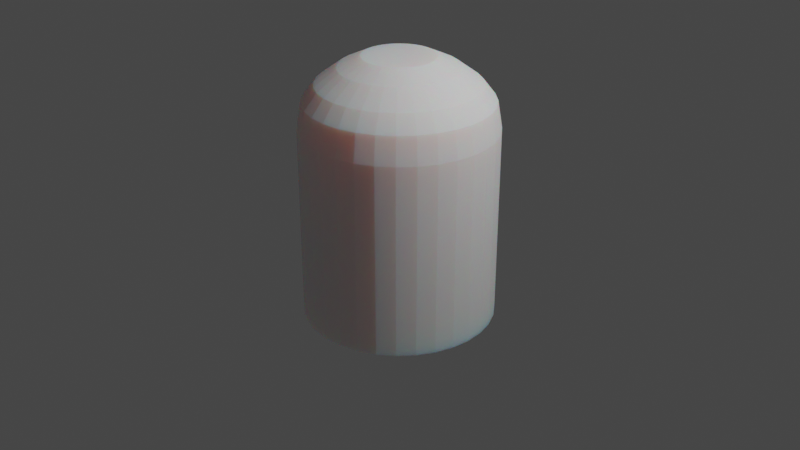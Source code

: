 # Source: Tomb_Of_Doom.blend  (saved by Blender 3.2.14; exported with 4.5.12 LTS)
import bpy
from mathutils import Matrix  # noqa: F401  (used for matrix-valued properties, if any)

bpy.ops.wm.read_factory_settings(use_empty=True)
scene = bpy.context.scene
scene.name = 'Scene'

# ---- collections
col_collection = bpy.data.collections.new('Collection'); scene.collection.children.link(col_collection)
col_collection_2 = bpy.data.collections.new('Collection 2'); scene.collection.children.link(col_collection_2)

# ---- images (referenced by path relative to the original .blend; pixels are not part of the script)
import os
ASSET_DIR = os.environ.get("B2B_ASSET_DIR", "")  # directory of the original .blend (textures are referenced by path, not embedded)
HERE = os.path.dirname(os.path.abspath(__file__))  # packed textures are extracted next to this script under _unpacked/

def load_image(name, relpath, width, height, colorspace="sRGB"):
    """Load a texture the original file referenced (path relative to the .blend, or extracted next to this script)."""
    p = next((c for c in (os.path.join(HERE, relpath), os.path.join(ASSET_DIR, relpath)) if relpath and os.path.exists(c)), "")
    if p:
        img = bpy.data.images.load(p, check_existing=True)
        img.name = name
    else:  # same state as the original file: an image datablock whose file is absent (Cycles renders it pink)
        img = bpy.data.images.new(name, width, height)
        img.source = "FILE"
        img.filepath = "//" + (relpath or name)
    img.colorspace_settings.name = colorspace
    return img
img_tod_wood_png = load_image('TOD Wood.png', 'TOD Wood.png', 1024, 1024, 'sRGB')

# ---- materials (node trees are filled in below, after node groups)
mat_tob_wood_001 = bpy.data.materials.new('TOB Wood.001')
mat_tob_wood_001.use_transparent_shadow = False

# ---- node groups
ng_auto_smooth = bpy.data.node_groups.new('Auto Smooth', 'GeometryNodeTree')
_s = ng_auto_smooth.interface.new_socket(name='Geometry', in_out='OUTPUT', socket_type='NodeSocketGeometry')
_s = ng_auto_smooth.interface.new_socket(name='Geometry', in_out='INPUT', socket_type='NodeSocketGeometry')
_s = ng_auto_smooth.interface.new_socket(name='Angle', in_out='INPUT', socket_type='NodeSocketFloat')
_s.subtype = 'ANGLE'
_s.min_value = 0.0
_s.max_value = 3.142
ng_auto_smooth.is_modifier = True
_N = ng_auto_smooth.nodes; _L = ng_auto_smooth.links
n0 = _N.new('NodeGroupOutput'); n0.name = 'Group Output'; n0.location = (480, -100)
n1 = _N.new('NodeGroupInput'); n1.name = 'Group Input'; n1.location = (-420, -300)
n2 = _N.new('NodeGroupInput'); n2.name = 'Group Input.001'; n2.location = (-60, -100)
n3 = _N.new('GeometryNodeSetShadeSmooth'); n3.name = 'Set Shade Smooth'; n3.location = (120, -100)
n3.domain = 'EDGE'
n4 = _N.new('GeometryNodeSetShadeSmooth'); n4.name = 'Set Shade Smooth.001'; n4.location = (300, -100)
n5 = _N.new('GeometryNodeInputMeshEdgeAngle'); n5.name = 'Edge Angle'; n5.location = (-420, -220)
n6 = _N.new('GeometryNodeInputEdgeSmooth'); n6.name = 'Is Edge Smooth'; n6.location = (-60, -160)
n7 = _N.new('GeometryNodeInputShadeSmooth'); n7.name = 'Is Face Smooth'; n7.location = (-240, -340)
n8 = _N.new('FunctionNodeBooleanMath'); n8.name = 'Boolean Math'; n8.location = (-60, -220)
n9 = _N.new('FunctionNodeCompare'); n9.name = 'Compare'; n9.location = (-240, -180)
n9.operation = 'LESS_EQUAL'
_L.new(n5.outputs[0], n9.inputs[0])
_L.new(n4.outputs[0], n0.inputs[0])
_L.new(n1.outputs[1], n9.inputs[1])
_L.new(n9.outputs[0], n8.inputs[0])
_L.new(n7.outputs[0], n8.inputs[1])
_L.new(n2.outputs[0], n3.inputs[0])
_L.new(n6.outputs[0], n3.inputs[1])
_L.new(n3.outputs[0], n4.inputs[0])
_L.new(n8.outputs[0], n3.inputs[2])
n0.is_active_output = True

# ---- material node trees
mat_tob_wood_001.use_nodes = True; mat_tob_wood_001.node_tree.nodes.clear()
_N = mat_tob_wood_001.node_tree.nodes; _L = mat_tob_wood_001.node_tree.links
n0 = _N.new('ShaderNodeBsdfPrincipled'); n0.name = 'Principled BSDF'; n0.location = (10, 300)
n0.subsurface_method = 'RANDOM_WALK_SKIN'
n0.inputs[2].default_value = 1.0
n0.inputs[3].default_value = 1.45
n0.inputs[8].default_value = 1.0
n0.inputs[13].default_value = 0.0
n0.inputs[27].default_value = (0.0, 0.0, 0.0, 1.0)
n0.inputs[28].default_value = 1.0
n1 = _N.new('ShaderNodeOutputMaterial'); n1.name = 'Material Output'; n1.location = (300, 300)
n2 = _N.new('ShaderNodeTexImage'); n2.name = 'Image Texture'; n2.location = (-315, 235)
n2.image = img_tod_wood_png
n3 = _N.new('ShaderNodeMix'); n3.name = 'Mix'; n3.location = (-160, 180)
n3.data_type = 'RGBA'
n3.inputs[7].default_value = (0.8, 0.8, 0.8, 1.0)
_L.new(n0.outputs[0], n1.inputs[0])
_L.new(n2.outputs[0], n3.inputs[6])
_L.new(n2.outputs[1], n3.inputs[0])
_L.new(n2.outputs[1], n0.inputs[10])
_L.new(n3.outputs[2], n0.inputs[0])
n1.is_active_output = True

# ---- world
world_world = bpy.data.worlds.new('World'); scene.world = world_world
world_world.use_nodes = True; world_world.node_tree.nodes.clear()
_N = world_world.node_tree.nodes; _L = world_world.node_tree.links
n0 = _N.new('ShaderNodeOutputWorld'); n0.name = 'World Output'; n0.location = (300, 300)
n1 = _N.new('ShaderNodeBackground'); n1.name = 'Background'; n1.location = (10, 300)
n1.inputs[0].default_value = (0.05088, 0.05088, 0.05088, 1.0)
_L.new(n1.outputs[0], n0.inputs[0])
n0.is_active_output = True
world_world.color = (0.05088, 0.05088, 0.05088)
world_world.use_sun_shadow = False
world_world.sun_shadow_jitter_overblur = 0.0

# ---- cameras
cam_camera = bpy.data.cameras.new('Camera')
cam_camera.clip_end = 100.0
cam_camera.ortho_scale = 7.314

# ---- lights
light_light = bpy.data.lights.new('Light', 'POINT')
light_light.transmission_factor = 0.0
light_light.energy = 1000.0
light_light.shadow_soft_size = 0.1
light_light.shadow_maximum_resolution = 0.006
light_light.use_absolute_resolution = True

# ---- meshes
me_cylinder = bpy.data.meshes.new('Cylinder')
me_cylinder.from_pydata([(0.0, 1.0, -1.0), (0.0, 1.0, 0.9998), (0.1951, 0.9808, -1.0), (0.1951, 0.9808, 0.9998), (0.3827, 0.9239, -1.0), (0.3827, 0.9239, 0.9998), (0.5556, 0.8315, -1.0), (0.5556, 0.8315, 0.9998), (0.7071, 0.7071, -1.0), (0.7071, 0.7071, 0.9998), (0.8315, 0.5556, -1.0), (0.8315, 0.5556, 0.9998), (0.9239, 0.3827, -1.0), (0.9239, 0.3827, 0.9998), (0.9808, 0.1951, -1.0), (0.9808, 0.1951, 0.9998), (1.0, -4.371e-08, -1.0), (1.0, -4.371e-08, 0.9998), (0.9808, -0.1951, -1.0), (0.9808, -0.1951, 0.9998), (0.9239, -0.3827, -1.0), (0.9239, -0.3827, 0.9998), (0.8315, -0.5556, -1.0), (0.8315, -0.5556, 0.9998), (0.7071, -0.7071, -1.0), (0.7071, -0.7071, 0.9998), (0.5556, -0.8315, -1.0), (0.5556, -0.8315, 0.9998), (0.3827, -0.9239, -1.0), (0.3827, -0.9239, 0.9998), (0.1951, -0.9808, -1.0), (0.1951, -0.9808, 0.9998), (-8.742e-08, -1.0, -1.0), (-8.742e-08, -1.0, 0.9998), (-0.1951, -0.9808, -1.0), (-0.1951, -0.9808, 0.9998), (-0.3827, -0.9239, -1.0), (-0.3827, -0.9239, 0.9998), (-0.5556, -0.8315, -1.0), (-0.5556, -0.8315, 0.9998), (-0.7071, -0.7071, -1.0), (-0.7071, -0.7071, 0.9998), (-0.8315, -0.5556, -1.0), (-0.8315, -0.5556, 0.9998), (-0.9239, -0.3827, -1.0), (-0.9239, -0.3827, 0.9998), (-0.9808, -0.1951, -1.0), (-0.9808, -0.1951, 0.9998), (-1.0, 1.192e-08, -1.0), (-1.0, 1.192e-08, 0.9998), (-0.9808, 0.1951, -1.0), (-0.9808, 0.1951, 0.9998), (-0.9239, 0.3827, -1.0), (-0.9239, 0.3827, 0.9998), (-0.8315, 0.5556, -1.0), (-0.8315, 0.5556, 0.9998), (-0.7071, 0.7071, -1.0), (-0.7071, 0.7071, 0.9998), (-0.5556, 0.8315, -1.0), (-0.5556, 0.8315, 0.9998), (-0.3827, 0.9239, -1.0), (-0.3827, 0.9239, 0.9998), (-0.1951, 0.9808, -1.0), (-0.1951, 0.9808, 0.9998), (0.0, 1.0, 0.9998), (0.1951, 0.9808, 0.9998), (0.3827, 0.9239, 0.9998), (0.5556, 0.8315, 0.9998), (0.7071, 0.7071, 0.9998), (0.8315, 0.5556, 0.9998), (0.9239, 0.3827, 0.9998), (0.9808, 0.1951, 0.9998), (1.0, -4.371e-08, 0.9998), (0.9808, -0.1951, 0.9998), (0.9239, -0.3827, 0.9998), (0.8315, -0.5556, 0.9998), (0.7071, -0.7071, 0.9998), (0.5556, -0.8315, 0.9998), (0.3827, -0.9239, 0.9998), (0.1951, -0.9808, 0.9998), (-8.742e-08, -1.0, 0.9998), (-0.1951, -0.9808, 0.9998), (-0.3827, -0.9239, 0.9998), (-0.5556, -0.8315, 0.9998), (-0.7071, -0.7071, 0.9998), (-0.8315, -0.5556, 0.9998), (-0.9239, -0.3827, 0.9998), (-0.9808, -0.1951, 0.9998), (-1.0, 1.192e-08, 0.9998), (-0.9808, 0.1951, 0.9998), (-0.9239, 0.3827, 0.9998), (-0.8315, 0.5556, 0.9998), (-0.7071, 0.7071, 0.9998), (-0.5556, 0.8315, 0.9998), (-0.3827, 0.9239, 0.9998), (-0.1951, 0.9808, 0.9998), (1.431e-08, 0.9526, 1.281), (0.1858, 0.9343, 1.281), (0.3645, 0.8801, 1.281), (0.5292, 0.792, 1.281), (0.6736, 0.6736, 1.281), (0.792, 0.5292, 1.281), (0.8801, 0.3645, 1.281), (0.9343, 0.1858, 1.281), (0.9526, -4.252e-08, 1.281), (0.9343, -0.1858, 1.281), (0.8801, -0.3645, 1.281), (0.792, -0.5292, 1.281), (0.6736, -0.6736, 1.281), (0.5292, -0.792, 1.281), (0.3645, -0.8801, 1.281), (0.1858, -0.9343, 1.281), (-6.897e-08, -0.9526, 1.281), (-0.1858, -0.9343, 1.281), (-0.3645, -0.8801, 1.281), (-0.5292, -0.792, 1.281), (-0.6736, -0.6736, 1.281), (-0.792, -0.5292, 1.281), (-0.8801, -0.3645, 1.281), (-0.9343, -0.1858, 1.281), (-0.9526, 1.048e-08, 1.281), (-0.9343, 0.1858, 1.281), (-0.8801, 0.3645, 1.281), (-0.792, 0.5292, 1.281), (-0.6736, 0.6736, 1.281), (-0.5292, 0.792, 1.281), (-0.3645, 0.8801, 1.281), (-0.1858, 0.9343, 1.281), (9.659e-09, 0.8234, 1.447), (0.1606, 0.8076, 1.447), (0.3151, 0.7607, 1.447), (0.4575, 0.6846, 1.447), (0.5822, 0.5822, 1.447), (0.6846, 0.4575, 1.447), (0.7607, 0.3151, 1.447), (0.8076, 0.1606, 1.447), (0.8234, -3.524e-08, 1.447), (0.8076, -0.1606, 1.447), (0.7607, -0.3151, 1.447), (0.6846, -0.4575, 1.447), (0.5822, -0.5822, 1.447), (0.4575, -0.6846, 1.447), (0.3151, -0.7607, 1.447), (0.1606, -0.8076, 1.447), (-6.233e-08, -0.8234, 1.447), (-0.1606, -0.8076, 1.447), (-0.3151, -0.7607, 1.447), (-0.4575, -0.6846, 1.447), (-0.5822, -0.5822, 1.447), (-0.6846, -0.4575, 1.447), (-0.7607, -0.3151, 1.447), (-0.8076, -0.1606, 1.447), (-0.8234, 1.057e-08, 1.447), (-0.8076, 0.1606, 1.447), (-0.7607, 0.3151, 1.447), (-0.6846, 0.4575, 1.447), (-0.5822, 0.5822, 1.447), (-0.4575, 0.6846, 1.447), (-0.3151, 0.7607, 1.447), (-0.1606, 0.8076, 1.447), (1.918e-08, 0.6014, 1.611), (0.1173, 0.5899, 1.611), (0.2301, 0.5556, 1.611), (0.3341, 0.5001, 1.611), (0.4253, 0.4253, 1.611), (0.5001, 0.3341, 1.611), (0.5556, 0.2301, 1.611), (0.5899, 0.1173, 1.611), (0.6014, -2.725e-08, 1.611), (0.5899, -0.1173, 1.611), (0.5556, -0.2301, 1.611), (0.5001, -0.3341, 1.611), (0.4253, -0.4253, 1.611), (0.3341, -0.5001, 1.611), (0.2301, -0.5556, 1.611), (0.1173, -0.5899, 1.611), (-3.34e-08, -0.6014, 1.611), (-0.1173, -0.5899, 1.611), (-0.2301, -0.5556, 1.611), (-0.3341, -0.5001, 1.611), (-0.4253, -0.4253, 1.611), (-0.5001, -0.3341, 1.611), (-0.5556, -0.2301, 1.611), (-0.5899, -0.1173, 1.611), (-0.6014, 6.214e-09, 1.611), (-0.5899, 0.1173, 1.611), (-0.5556, 0.2301, 1.611), (-0.5001, 0.3341, 1.611), (-0.4253, 0.4253, 1.611), (-0.3341, 0.5001, 1.611), (-0.2301, 0.5556, 1.611), (-0.1173, 0.5899, 1.611), (-9.913e-10, 0.3711, 1.72), (0.07241, 0.364, 1.72), (0.142, 0.3429, 1.72), (0.2062, 0.3086, 1.72), (0.2624, 0.2624, 1.72), (0.3086, 0.2062, 1.72), (0.3429, 0.142, 1.72), (0.364, 0.07241, 1.72), (0.3711, -2.038e-08, 1.72), (0.364, -0.07241, 1.72), (0.3429, -0.142, 1.72), (0.3086, -0.2062, 1.72), (0.2624, -0.2624, 1.72), (0.2062, -0.3086, 1.72), (0.142, -0.3429, 1.72), (0.07241, -0.364, 1.72), (-3.344e-08, -0.3711, 1.72), (-0.07241, -0.364, 1.72), (-0.142, -0.3429, 1.72), (-0.2062, -0.3086, 1.72), (-0.2624, -0.2624, 1.72), (-0.3086, -0.2062, 1.72), (-0.3429, -0.142, 1.72), (-0.364, -0.07241, 1.72), (-0.3711, 2.691e-10, 1.72), (-0.364, 0.07241, 1.72), (-0.3429, 0.142, 1.72), (-0.3086, 0.2062, 1.72), (-0.2624, 0.2624, 1.72), (-0.2062, 0.3086, 1.72), (-0.142, 0.3429, 1.72), (-0.07241, 0.364, 1.72), (0.2469, 0.2425, 1.72), (0.2771, 0.167, 1.72), (0.2958, 0.08514, 1.72), (0.3021, -1.441e-08, 1.72), (0.2958, -0.08514, 1.72), (0.2771, -0.167, 1.72), (0.2469, -0.2425, 1.72), (0.1722, 0.2694, 1.72), (0.1946, 0.1856, 1.72), (0.2084, 0.0946, 1.72), (0.213, 1.552e-09, 1.72), (0.2084, -0.0946, 1.72), (0.1946, -0.1856, 1.72), (0.1722, -0.2694, 1.72), (0.08841, 0.286, 1.72), (0.1003, 0.197, 1.72), (0.1076, 0.1004, 1.72), (0.1101, -2.84e-08, 1.72), (0.1076, -0.1004, 1.72), (0.1003, -0.197, 1.72), (0.08841, -0.286, 1.72), (1.863e-08, 0.2916, 1.72), (3.725e-09, 0.2009, 1.72), (0.0, 0.1024, 1.72), (0.0, -7.451e-09, 1.72), (-2.235e-08, -0.1024, 1.72), (-3.725e-08, -0.2009, 1.72), (-7.451e-09, -0.2916, 1.72), (-0.08841, 0.286, 1.72), (-0.1003, 0.197, 1.72), (-0.1076, 0.1004, 1.72), (-0.1101, -1.045e-08, 1.72), (-0.1076, -0.1004, 1.72), (-0.1003, -0.197, 1.72), (-0.08841, -0.286, 1.72), (-0.1722, 0.2694, 1.72), (-0.1946, 0.1856, 1.72), (-0.2084, 0.0946, 1.72), (-0.213, 3.98e-09, 1.72), (-0.2084, -0.0946, 1.72), (-0.1946, -0.1856, 1.72), (-0.1722, -0.2694, 1.72), (-0.2469, 0.2425, 1.72), (-0.2771, 0.167, 1.72), (-0.2958, 0.08514, 1.72), (-0.3021, 2.426e-08, 1.72), (-0.2958, -0.08514, 1.72), (-0.2771, -0.167, 1.72), (-0.2469, -0.2425, 1.72), (0.6652, -0.6533, -1.0), (0.7467, -0.45, -1.0), (0.7969, -0.2294, -1.0), (0.8139, -1.497e-07, -1.0), (0.7969, 0.2294, -1.0), (0.7467, 0.45, -1.0), (0.6652, 0.6533, -1.0), (0.4639, -0.7259, -1.0), (0.5243, -0.5, -1.0), (0.5615, -0.2549, -1.0), (0.574, -1.136e-07, -1.0), (0.5615, 0.2549, -1.0), (0.5243, 0.5, -1.0), (0.4639, 0.7259, -1.0), (0.2382, -0.7706, -1.0), (0.2703, -0.5308, -1.0), (0.29, -0.2706, -1.0), (0.2967, -1.022e-07, -1.0), (0.29, 0.2706, -1.0), (0.2703, 0.5308, -1.0), (0.2382, 0.7706, -1.0), (1.49e-08, -0.7857, -1.0), (-4.47e-08, -0.5412, -1.0), (-4.47e-08, -0.2759, -1.0), (-4.47e-08, -5.96e-08, -1.0), (1.49e-08, 0.2759, -1.0), (5.96e-08, 0.5412, -1.0), (-2.235e-08, 0.7857, -1.0), (-0.2382, -0.7706, -1.0), (-0.2703, -0.5308, -1.0), (-0.29, -0.2706, -1.0), (-0.2967, -2.193e-08, -1.0), (-0.29, 0.2706, -1.0), (-0.2703, 0.5308, -1.0), (-0.2382, 0.7706, -1.0), (-0.4639, -0.7259, -1.0), (-0.5243, -0.5, -1.0), (-0.5615, -0.2549, -1.0), (-0.574, 5.375e-08, -1.0), (-0.5615, 0.2549, -1.0), (-0.5243, 0.5, -1.0), (-0.4639, 0.7259, -1.0), (-0.6652, -0.6533, -1.0), (-0.7467, -0.45, -1.0), (-0.7969, -0.2294, -1.0), (-0.8139, 3.937e-08, -1.0), (-0.7969, 0.2294, -1.0), (-0.7467, 0.45, -1.0), (-0.6652, 0.6533, -1.0)], [], [(0, 1, 3, 2), (2, 3, 5, 4), (4, 5, 7, 6), (6, 7, 9, 8), (8, 9, 11, 10), (10, 11, 13, 12), (12, 13, 15, 14), (14, 15, 17, 16), (16, 17, 19, 18), (18, 19, 21, 20), (20, 21, 23, 22), (22, 23, 25, 24), (24, 25, 27, 26), (26, 27, 29, 28), (28, 29, 31, 30), (30, 31, 33, 32), (32, 33, 35, 34), (34, 35, 37, 36), (36, 37, 39, 38), (38, 39, 41, 40), (40, 41, 43, 42), (42, 43, 45, 44), (44, 45, 47, 46), (46, 47, 49, 48), (48, 49, 51, 50), (50, 51, 53, 52), (52, 53, 55, 54), (54, 55, 57, 56), (56, 57, 59, 58), (58, 59, 61, 60), (5, 3, 65, 66), (60, 61, 63, 62), (62, 63, 1, 0), (94, 93, 125, 126), (23, 21, 74, 75), (41, 39, 83, 84), (59, 57, 92, 93), (15, 13, 70, 71), (33, 31, 79, 80), (51, 49, 88, 89), (7, 5, 66, 67), (25, 23, 75, 76), (43, 41, 84, 85), (61, 59, 93, 94), (17, 15, 71, 72), (35, 33, 80, 81), (53, 51, 89, 90), (9, 7, 67, 68), (27, 25, 76, 77), (45, 43, 85, 86), (63, 61, 94, 95), (19, 17, 72, 73), (37, 35, 81, 82), (55, 53, 90, 91), (11, 9, 68, 69), (29, 27, 77, 78), (47, 45, 86, 87), (3, 1, 64, 65), (1, 63, 95, 64), (21, 19, 73, 74), (39, 37, 82, 83), (57, 55, 91, 92), (13, 11, 69, 70), (31, 29, 78, 79), (49, 47, 87, 88), (116, 115, 147, 148), (81, 80, 112, 113), (68, 67, 99, 100), (95, 94, 126, 127), (82, 81, 113, 114), (69, 68, 100, 101), (64, 95, 127, 96), (83, 82, 114, 115), (70, 69, 101, 102), (84, 83, 115, 116), (71, 70, 102, 103), (85, 84, 116, 117), (72, 71, 103, 104), (86, 85, 117, 118), (73, 72, 104, 105), (87, 86, 118, 119), (74, 73, 105, 106), (88, 87, 119, 120), (75, 74, 106, 107), (89, 88, 120, 121), (76, 75, 107, 108), (90, 89, 121, 122), (77, 76, 108, 109), (91, 90, 122, 123), (78, 77, 109, 110), (65, 64, 96, 97), (92, 91, 123, 124), (79, 78, 110, 111), (66, 65, 97, 98), (93, 92, 124, 125), (80, 79, 111, 112), (67, 66, 98, 99), (151, 150, 182, 183), (103, 102, 134, 135), (117, 116, 148, 149), (104, 103, 135, 136), (118, 117, 149, 150), (105, 104, 136, 137), (119, 118, 150, 151), (106, 105, 137, 138), (120, 119, 151, 152), (107, 106, 138, 139), (121, 120, 152, 153), (108, 107, 139, 140), (122, 121, 153, 154), (109, 108, 140, 141), (123, 122, 154, 155), (110, 109, 141, 142), (97, 96, 128, 129), (124, 123, 155, 156), (111, 110, 142, 143), (98, 97, 129, 130), (125, 124, 156, 157), (112, 111, 143, 144), (99, 98, 130, 131), (126, 125, 157, 158), (113, 112, 144, 145), (100, 99, 131, 132), (127, 126, 158, 159), (114, 113, 145, 146), (101, 100, 132, 133), (96, 127, 159, 128), (115, 114, 146, 147), (102, 101, 133, 134), (186, 185, 217, 218), (138, 137, 169, 170), (152, 151, 183, 184), (139, 138, 170, 171), (153, 152, 184, 185), (140, 139, 171, 172), (154, 153, 185, 186), (141, 140, 172, 173), (155, 154, 186, 187), (142, 141, 173, 174), (129, 128, 160, 161), (156, 155, 187, 188), (143, 142, 174, 175), (130, 129, 161, 162), (157, 156, 188, 189), (144, 143, 175, 176), (131, 130, 162, 163), (158, 157, 189, 190), (145, 144, 176, 177), (132, 131, 163, 164), (159, 158, 190, 191), (146, 145, 177, 178), (133, 132, 164, 165), (128, 159, 191, 160), (147, 146, 178, 179), (134, 133, 165, 166), (148, 147, 179, 180), (135, 134, 166, 167), (149, 148, 180, 181), (136, 135, 167, 168), (150, 149, 181, 182), (137, 136, 168, 169), (173, 172, 204, 205), (187, 186, 218, 219), (174, 173, 205, 206), (161, 160, 192, 193), (188, 187, 219, 220), (175, 174, 206, 207), (162, 161, 193, 194), (189, 188, 220, 221), (176, 175, 207, 208), (163, 162, 194, 195), (190, 189, 221, 222), (177, 176, 208, 209), (164, 163, 195, 196), (191, 190, 222, 223), (178, 177, 209, 210), (165, 164, 196, 197), (160, 191, 223, 192), (179, 178, 210, 211), (166, 165, 197, 198), (180, 179, 211, 212), (167, 166, 198, 199), (181, 180, 212, 213), (168, 167, 199, 200), (182, 181, 213, 214), (169, 168, 200, 201), (183, 182, 214, 215), (170, 169, 201, 202), (184, 183, 215, 216), (171, 170, 202, 203), (185, 184, 216, 217), (172, 171, 203, 204), (196, 195, 224, 197), (195, 194, 231, 224), (194, 193, 238, 231), (193, 192, 245, 238), (192, 223, 252, 245), (223, 222, 259, 252), (222, 221, 266, 259), (221, 220, 219, 266), (197, 224, 225, 198), (224, 231, 232, 225), (231, 238, 239, 232), (238, 245, 246, 239), (245, 252, 253, 246), (252, 259, 260, 253), (259, 266, 267, 260), (266, 219, 218, 267), (198, 225, 226, 199), (225, 232, 233, 226), (232, 239, 240, 233), (239, 246, 247, 240), (246, 253, 254, 247), (253, 260, 261, 254), (260, 267, 268, 261), (267, 218, 217, 268), (199, 226, 227, 200), (226, 233, 234, 227), (233, 240, 241, 234), (240, 247, 248, 241), (247, 254, 255, 248), (254, 261, 262, 255), (261, 268, 269, 262), (268, 217, 216, 269), (200, 227, 228, 201), (227, 234, 235, 228), (234, 241, 242, 235), (241, 248, 249, 242), (248, 255, 256, 249), (255, 262, 263, 256), (262, 269, 270, 263), (269, 216, 215, 270), (201, 228, 229, 202), (228, 235, 236, 229), (235, 242, 243, 236), (242, 249, 250, 243), (249, 256, 257, 250), (256, 263, 264, 257), (263, 270, 271, 264), (270, 215, 214, 271), (202, 229, 230, 203), (229, 236, 237, 230), (236, 243, 244, 237), (243, 250, 251, 244), (250, 257, 258, 251), (257, 264, 265, 258), (264, 271, 272, 265), (271, 214, 213, 272), (203, 230, 205, 204), (230, 237, 206, 205), (237, 244, 207, 206), (244, 251, 208, 207), (251, 258, 209, 208), (258, 265, 210, 209), (265, 272, 211, 210), (272, 213, 212, 211), (24, 26, 273, 22), (26, 28, 280, 273), (28, 30, 287, 280), (30, 32, 294, 287), (32, 34, 301, 294), (34, 36, 308, 301), (36, 38, 315, 308), (38, 40, 42, 315), (22, 273, 274, 20), (273, 280, 281, 274), (280, 287, 288, 281), (287, 294, 295, 288), (294, 301, 302, 295), (301, 308, 309, 302), (308, 315, 316, 309), (315, 42, 44, 316), (20, 274, 275, 18), (274, 281, 282, 275), (281, 288, 289, 282), (288, 295, 296, 289), (295, 302, 303, 296), (302, 309, 310, 303), (309, 316, 317, 310), (316, 44, 46, 317), (18, 275, 276, 16), (275, 282, 283, 276), (282, 289, 290, 283), (289, 296, 297, 290), (296, 303, 304, 297), (303, 310, 311, 304), (310, 317, 318, 311), (317, 46, 48, 318), (16, 276, 277, 14), (276, 283, 284, 277), (283, 290, 291, 284), (290, 297, 298, 291), (297, 304, 305, 298), (304, 311, 312, 305), (311, 318, 319, 312), (318, 48, 50, 319), (14, 277, 278, 12), (277, 284, 285, 278), (284, 291, 292, 285), (291, 298, 299, 292), (298, 305, 306, 299), (305, 312, 313, 306), (312, 319, 320, 313), (319, 50, 52, 320), (12, 278, 279, 10), (278, 285, 286, 279), (285, 292, 293, 286), (292, 299, 300, 293), (299, 306, 307, 300), (306, 313, 314, 307), (313, 320, 321, 314), (320, 52, 54, 321), (10, 279, 6, 8), (279, 286, 4, 6), (286, 293, 2, 4), (293, 300, 0, 2), (300, 307, 62, 0), (307, 314, 60, 62), (314, 321, 58, 60), (321, 54, 56, 58)])
_uv = me_cylinder.uv_layers.new(name='UVMap')
_uv.uv.foreach_set('vector', [0.02769, 0.299, 0.3784, 0.299, 0.3784, 0.3333, 0.02769, 0.3333, 0.02769, 0.3333, 0.3784, 0.3333, 0.3784, 0.3677, 0.02769, 0.3677, 0.02769, 0.3677, 0.3784, 0.3677, 0.3784, 0.4021, 0.02769, 0.4021, 0.02769, 0.4021, 0.3784, 0.4021, 0.3784, 0.4365, 0.02769, 0.4365, 0.02769, 0.4365, 0.3784, 0.4365, 0.3784, 0.4708, 0.02769, 0.4708, 0.02769, 0.4708, 0.3784, 0.4708, 0.3784, 0.5052, 0.02769, 0.5052, 0.02769, 0.5052, 0.3784, 0.5052, 0.3784, 0.5396, 0.02769, 0.5396, 0.02769, 0.5396, 0.3784, 0.5396, 0.3784, 0.574, 0.02769, 0.574, 0.4227, 0.3785, 0.4227, 0.02777, 0.4571, 0.02777, 0.4571, 0.3785, 0.4571, 0.3785, 0.4571, 0.02777, 0.4915, 0.02777, 0.4915, 0.3785, 0.4915, 0.3785, 0.4915, 0.02777, 0.5259, 0.02777, 0.5259, 0.3785, 0.5259, 0.3785, 0.5259, 0.02777, 0.5602, 0.02777, 0.5602, 0.3785, 0.5602, 0.3785, 0.5602, 0.02777, 0.5946, 0.02777, 0.5946, 0.3785, 0.5946, 0.3785, 0.5946, 0.02777, 0.629, 0.02777, 0.629, 0.3785, 0.629, 0.3785, 0.629, 0.02777, 0.6634, 0.02777, 0.6634, 0.3785, 0.6634, 0.3785, 0.6634, 0.02777, 0.6977, 0.02777, 0.6977, 0.3785, 0.6977, 0.3785, 0.6977, 0.02777, 0.7321, 0.02777, 0.7321, 0.3785, 0.7321, 0.3785, 0.7321, 0.02777, 0.7665, 0.02777, 0.7665, 0.3785, 0.7665, 0.3785, 0.7665, 0.02777, 0.8009, 0.02777, 0.8009, 0.3785, 0.8009, 0.3785, 0.8009, 0.02777, 0.8352, 0.02777, 0.8352, 0.3785, 0.8352, 0.3785, 0.8352, 0.02777, 0.8696, 0.02777, 0.8696, 0.3785, 0.8696, 0.3785, 0.8696, 0.02777, 0.904, 0.02777, 0.904, 0.3785, 0.904, 0.3785, 0.904, 0.02777, 0.9384, 0.02777, 0.9384, 0.3785, 0.9384, 0.3785, 0.9384, 0.02777, 0.9727, 0.02777, 0.9727, 0.3785, 0.02769, 0.02396, 0.3784, 0.02396, 0.3784, 0.05834, 0.02769, 0.05834, 0.02769, 0.05834, 0.3784, 0.05834, 0.3784, 0.09271, 0.02769, 0.09271, 0.02769, 0.09271, 0.3784, 0.09271, 0.3784, 0.1271, 0.02769, 0.1271, 0.02769, 0.1271, 0.3784, 0.1271, 0.3784, 0.1615, 0.02769, 0.1615, 0.02769, 0.1615, 0.3784, 0.1615, 0.3784, 0.1958, 0.02769, 0.1958, 0.02769, 0.1958, 0.3784, 0.1958, 0.3784, 0.2302, 0.02769, 0.2302, 0.0, 0.0, 0.0, 0.0, 0.0, 0.0, 0.0, 0.0, 0.02769, 0.2302, 0.3784, 0.2302, 0.3784, 0.2646, 0.02769, 0.2646, 0.02769, 0.2646, 0.3784, 0.2646, 0.3784, 0.299, 0.02769, 0.299, 0.4018, 0.6698, 0.4128, 0.6142, 0.4871, 0.6362, 0.4789, 0.6769, 0.0, 0.0, 0.0, 0.0, 0.0, 0.0, 0.0, 0.0, 0.0, 0.0, 0.0, 0.0, 0.0, 0.0, 0.0, 0.0, 0.0, 0.0, 0.0, 0.0, 0.0, 0.0, 0.0, 0.0, 0.0, 0.0, 0.0, 0.0, 0.0, 0.0, 0.0, 0.0, 0.0, 0.0, 0.0, 0.0, 0.0, 0.0, 0.0, 0.0, 0.0, 0.0, 0.0, 0.0, 0.0, 0.0, 0.0, 0.0, 0.0, 0.0, 0.0, 0.0, 0.0, 0.0, 0.0, 0.0, 0.0, 0.0, 0.0, 0.0, 0.0, 0.0, 0.0, 0.0, 0.0, 0.0, 0.0, 0.0, 0.0, 0.0, 0.0, 0.0, 0.0, 0.0, 0.0, 0.0, 0.0, 0.0, 0.0, 0.0, 0.0, 0.0, 0.0, 0.0, 0.0, 0.0, 0.0, 0.0, 0.0, 0.0, 0.0, 0.0, 0.0, 0.0, 0.0, 0.0, 0.0, 0.0, 0.0, 0.0, 0.0, 0.0, 0.0, 0.0, 0.0, 0.0, 0.0, 0.0, 0.0, 0.0, 0.0, 0.0, 0.0, 0.0, 0.0, 0.0, 0.0, 0.0, 0.0, 0.0, 0.0, 0.0, 0.0, 0.0, 0.0, 0.0, 0.0, 0.0, 0.0, 0.0, 0.0, 0.0, 0.0, 0.0, 0.0, 0.0, 0.0, 0.0, 0.0, 0.0, 0.0, 0.0, 0.0, 0.0, 0.0, 0.0, 0.0, 0.0, 0.0, 0.0, 0.0, 0.0, 0.0, 0.0, 0.0, 0.0, 0.0, 0.0, 0.0, 0.0, 0.0, 0.0, 0.0, 0.0, 0.0, 0.0, 0.0, 0.0, 0.0, 0.0, 0.0, 0.0, 0.0, 0.0, 0.0, 0.0, 0.0, 0.0, 0.0, 0.0, 0.0, 0.0, 0.0, 0.0, 0.0, 0.0, 0.0, 0.0, 0.0, 0.0, 0.0, 0.0, 0.0, 0.0, 0.0, 0.0, 0.0, 0.0, 0.0, 0.0, 0.0, 0.0, 0.0, 0.0, 0.0, 0.0, 0.0, 0.0, 0.0, 0.0, 0.0, 0.0, 0.0, 0.0, 0.0, 0.0, 0.0, 0.0, 0.0, 0.0, 0.0, 0.0, 0.0, 0.0, 0.0, 0.0, 0.0, 0.0, 0.0, 0.0, 0.0, 0.0, 0.0, 0.0, 0.0, 0.0, 0.0, 0.0, 0.0, 0.0, 0.0, 0.0, 0.0, 0.0, 0.0, 0.0, 0.0, 0.0, 0.7896, 0.5117, 0.8241, 0.5348, 0.7931, 0.5729, 0.7667, 0.5551, 0.9444, 0.5618, 0.9661, 0.6142, 0.8921, 0.6371, 0.8763, 0.5987, 0.5532, 0.953, 0.5061, 0.9216, 0.5549, 0.8614, 0.5893, 0.8845, 0.4018, 0.7264, 0.4018, 0.6698, 0.4789, 0.6769, 0.4788, 0.7184, 0.9129, 0.5147, 0.9444, 0.5618, 0.8763, 0.5987, 0.8533, 0.5642, 0.6056, 0.9747, 0.5532, 0.953, 0.5893, 0.8845, 0.6276, 0.9005, 0.4128, 0.782, 0.4018, 0.7264, 0.4788, 0.7184, 0.4868, 0.7591, 0.8729, 0.4746, 0.9129, 0.5147, 0.8533, 0.5642, 0.8241, 0.5348, 0.6611, 0.9858, 0.6056, 0.9747, 0.6276, 0.9005, 0.6683, 0.9086, 0.8257, 0.4431, 0.8729, 0.4746, 0.8241, 0.5348, 0.7896, 0.5117, 0.7178, 0.9858, 0.6611, 0.9858, 0.6683, 0.9086, 0.7098, 0.9087, 0.7734, 0.4215, 0.8257, 0.4431, 0.7896, 0.5117, 0.7513, 0.4957, 0.7734, 0.9747, 0.7178, 0.9858, 0.7098, 0.9087, 0.7505, 0.9007, 0.7178, 0.4104, 0.7734, 0.4215, 0.7513, 0.4957, 0.7107, 0.4875, 0.8257, 0.953, 0.7734, 0.9747, 0.7505, 0.9007, 0.7888, 0.8849, 0.6611, 0.4104, 0.7178, 0.4104, 0.7107, 0.4875, 0.6692, 0.4875, 0.8729, 0.9216, 0.8257, 0.953, 0.7888, 0.8849, 0.8234, 0.862, 0.6056, 0.4215, 0.6611, 0.4104, 0.6692, 0.4875, 0.6285, 0.4955, 0.9129, 0.8815, 0.8729, 0.9216, 0.8234, 0.862, 0.8528, 0.8327, 0.5532, 0.4431, 0.6056, 0.4215, 0.6285, 0.4955, 0.5901, 0.5113, 0.9444, 0.8344, 0.9129, 0.8815, 0.8528, 0.8327, 0.8759, 0.7982, 0.5061, 0.4746, 0.5532, 0.4431, 0.5901, 0.5113, 0.5556, 0.5342, 0.9661, 0.782, 0.9444, 0.8344, 0.8759, 0.7982, 0.8918, 0.7599, 0.466, 0.5147, 0.5061, 0.4746, 0.5556, 0.5342, 0.5262, 0.5635, 0.9772, 0.7264, 0.9661, 0.782, 0.8918, 0.7599, 0.9, 0.7193, 0.4345, 0.8344, 0.4128, 0.782, 0.4868, 0.7591, 0.5026, 0.7975, 0.4345, 0.5618, 0.466, 0.5147, 0.5262, 0.5635, 0.5031, 0.5979, 0.9772, 0.6698, 0.9772, 0.7264, 0.9, 0.7193, 0.9001, 0.6778, 0.466, 0.8815, 0.4345, 0.8344, 0.5026, 0.7975, 0.5256, 0.832, 0.4128, 0.6142, 0.4345, 0.5618, 0.5031, 0.5979, 0.4871, 0.6362, 0.9661, 0.6142, 0.9772, 0.6698, 0.9001, 0.6778, 0.8921, 0.6371, 0.5061, 0.9216, 0.466, 0.8815, 0.5256, 0.832, 0.5549, 0.8614, 0.6743, 0.5363, 0.7061, 0.5364, 0.7007, 0.5923, 0.6799, 0.5921, 0.7098, 0.9087, 0.6683, 0.9086, 0.6728, 0.8598, 0.7047, 0.8599, 0.7513, 0.4957, 0.7896, 0.5117, 0.7667, 0.5551, 0.7374, 0.5428, 0.7505, 0.9007, 0.7098, 0.9087, 0.7047, 0.8599, 0.7359, 0.8538, 0.7107, 0.4875, 0.7513, 0.4957, 0.7374, 0.5428, 0.7061, 0.5364, 0.7888, 0.8849, 0.7505, 0.9007, 0.7359, 0.8538, 0.7654, 0.8418, 0.6692, 0.4875, 0.7107, 0.4875, 0.7061, 0.5364, 0.6743, 0.5363, 0.8234, 0.862, 0.7888, 0.8849, 0.7654, 0.8418, 0.792, 0.8242, 0.6285, 0.4955, 0.6692, 0.4875, 0.6743, 0.5363, 0.643, 0.5424, 0.8528, 0.8327, 0.8234, 0.862, 0.792, 0.8242, 0.8146, 0.8018, 0.5901, 0.5113, 0.6285, 0.4955, 0.643, 0.5424, 0.6135, 0.5544, 0.8759, 0.7982, 0.8528, 0.8327, 0.8146, 0.8018, 0.8324, 0.7754, 0.5556, 0.5342, 0.5901, 0.5113, 0.6135, 0.5544, 0.587, 0.572, 0.8918, 0.7599, 0.8759, 0.7982, 0.8324, 0.7754, 0.8448, 0.746, 0.5262, 0.5635, 0.5556, 0.5342, 0.587, 0.572, 0.5643, 0.5944, 0.9, 0.7193, 0.8918, 0.7599, 0.8448, 0.746, 0.8511, 0.7148, 0.5026, 0.7975, 0.4868, 0.7591, 0.5337, 0.7446, 0.5458, 0.774, 0.5031, 0.5979, 0.5262, 0.5635, 0.5643, 0.5944, 0.5465, 0.6208, 0.9001, 0.6778, 0.9, 0.7193, 0.8511, 0.7148, 0.8513, 0.6829, 0.5256, 0.832, 0.5026, 0.7975, 0.5458, 0.774, 0.5634, 0.8006, 0.4871, 0.6362, 0.5031, 0.5979, 0.5465, 0.6208, 0.5342, 0.6502, 0.8921, 0.6371, 0.9001, 0.6778, 0.8513, 0.6829, 0.8452, 0.6516, 0.5549, 0.8614, 0.5256, 0.832, 0.5634, 0.8006, 0.5858, 0.8232, 0.4789, 0.6769, 0.4871, 0.6362, 0.5342, 0.6502, 0.5278, 0.6814, 0.8763, 0.5987, 0.8921, 0.6371, 0.8452, 0.6516, 0.8331, 0.6221, 0.5893, 0.8845, 0.5549, 0.8614, 0.5858, 0.8232, 0.6122, 0.8411, 0.4788, 0.7184, 0.4789, 0.6769, 0.5278, 0.6814, 0.5277, 0.7133, 0.8533, 0.5642, 0.8763, 0.5987, 0.8331, 0.6221, 0.8156, 0.5956, 0.6276, 0.9005, 0.5893, 0.8845, 0.6122, 0.8411, 0.6416, 0.8534, 0.4868, 0.7591, 0.4788, 0.7184, 0.5277, 0.7133, 0.5337, 0.7446, 0.8241, 0.5348, 0.8533, 0.5642, 0.8156, 0.5956, 0.7931, 0.5729, 0.6683, 0.9086, 0.6276, 0.9005, 0.6416, 0.8534, 0.6728, 0.8598, 0.6226, 0.6153, 0.64, 0.6038, 0.6621, 0.6453, 0.6523, 0.6517, 0.792, 0.8242, 0.7654, 0.8418, 0.7389, 0.7923, 0.7563, 0.7809, 0.643, 0.5424, 0.6743, 0.5363, 0.6799, 0.5921, 0.6594, 0.596, 0.8146, 0.8018, 0.792, 0.8242, 0.7563, 0.7809, 0.7712, 0.7663, 0.6135, 0.5544, 0.643, 0.5424, 0.6594, 0.596, 0.64, 0.6038, 0.8324, 0.7754, 0.8146, 0.8018, 0.7712, 0.7663, 0.7829, 0.749, 0.587, 0.572, 0.6135, 0.5544, 0.64, 0.6038, 0.6226, 0.6153, 0.8448, 0.746, 0.8324, 0.7754, 0.7829, 0.749, 0.7911, 0.7298, 0.5643, 0.5944, 0.587, 0.572, 0.6226, 0.6153, 0.6077, 0.6299, 0.8511, 0.7148, 0.8448, 0.746, 0.7911, 0.7298, 0.7953, 0.7093, 0.5458, 0.774, 0.5337, 0.7446, 0.5874, 0.7282, 0.5952, 0.7475, 0.5465, 0.6208, 0.5643, 0.5944, 0.6077, 0.6299, 0.596, 0.6472, 0.8513, 0.6829, 0.8511, 0.7148, 0.7953, 0.7093, 0.7955, 0.6885, 0.5634, 0.8006, 0.5458, 0.774, 0.5952, 0.7475, 0.6067, 0.765, 0.5342, 0.6502, 0.5465, 0.6208, 0.596, 0.6472, 0.5879, 0.6664, 0.8452, 0.6516, 0.8513, 0.6829, 0.7955, 0.6885, 0.7916, 0.668, 0.5858, 0.8232, 0.5634, 0.8006, 0.6067, 0.765, 0.6213, 0.7798, 0.5278, 0.6814, 0.5342, 0.6502, 0.5879, 0.6664, 0.5836, 0.6868, 0.8331, 0.6221, 0.8452, 0.6516, 0.7916, 0.668, 0.7837, 0.6487, 0.6122, 0.8411, 0.5858, 0.8232, 0.6213, 0.7798, 0.6386, 0.7916, 0.5277, 0.7133, 0.5278, 0.6814, 0.5836, 0.6868, 0.5835, 0.7077, 0.8156, 0.5956, 0.8331, 0.6221, 0.7837, 0.6487, 0.7723, 0.6312, 0.6416, 0.8534, 0.6122, 0.8411, 0.6386, 0.7916, 0.6578, 0.7997, 0.5337, 0.7446, 0.5277, 0.7133, 0.5835, 0.7077, 0.5874, 0.7282, 0.7931, 0.5729, 0.8156, 0.5956, 0.7723, 0.6312, 0.7576, 0.6163, 0.6728, 0.8598, 0.6416, 0.8534, 0.6578, 0.7997, 0.6782, 0.8039, 0.7667, 0.5551, 0.7931, 0.5729, 0.7576, 0.6163, 0.7404, 0.6046, 0.7047, 0.8599, 0.6728, 0.8598, 0.6782, 0.8039, 0.6991, 0.8041, 0.7374, 0.5428, 0.7667, 0.5551, 0.7404, 0.6046, 0.7212, 0.5965, 0.7359, 0.8538, 0.7047, 0.8599, 0.6991, 0.8041, 0.7196, 0.8002, 0.7061, 0.5364, 0.7374, 0.5428, 0.7212, 0.5965, 0.7007, 0.5923, 0.7654, 0.8418, 0.7359, 0.8538, 0.7196, 0.8002, 0.7389, 0.7923, 0.7911, 0.7298, 0.7829, 0.749, 0.7416, 0.7267, 0.7462, 0.716, 0.6077, 0.6299, 0.6226, 0.6153, 0.6523, 0.6517, 0.644, 0.6598, 0.7953, 0.7093, 0.7911, 0.7298, 0.7462, 0.716, 0.7486, 0.7046, 0.5952, 0.7475, 0.5874, 0.7282, 0.6324, 0.7147, 0.6367, 0.7255, 0.596, 0.6472, 0.6077, 0.6299, 0.644, 0.6598, 0.6374, 0.6694, 0.7955, 0.6885, 0.7953, 0.7093, 0.7486, 0.7046, 0.7487, 0.693, 0.6067, 0.765, 0.5952, 0.7475, 0.6367, 0.7255, 0.6431, 0.7353, 0.5879, 0.6664, 0.596, 0.6472, 0.6374, 0.6694, 0.6328, 0.6802, 0.7916, 0.668, 0.7955, 0.6885, 0.7487, 0.693, 0.7466, 0.6815, 0.6213, 0.7798, 0.6067, 0.765, 0.6431, 0.7353, 0.6512, 0.7436, 0.5836, 0.6868, 0.5879, 0.6664, 0.6328, 0.6802, 0.6304, 0.6916, 0.7837, 0.6487, 0.7916, 0.668, 0.7466, 0.6815, 0.7422, 0.6707, 0.6386, 0.7916, 0.6213, 0.7798, 0.6512, 0.7436, 0.6608, 0.7502, 0.5835, 0.7077, 0.5836, 0.6868, 0.6304, 0.6916, 0.6303, 0.7032, 0.7723, 0.6312, 0.7837, 0.6487, 0.7422, 0.6707, 0.7359, 0.6609, 0.6578, 0.7997, 0.6386, 0.7916, 0.6608, 0.7502, 0.6715, 0.7548, 0.5874, 0.7282, 0.5835, 0.7077, 0.6303, 0.7032, 0.6324, 0.7147, 0.7576, 0.6163, 0.7723, 0.6312, 0.7359, 0.6609, 0.7277, 0.6526, 0.6782, 0.8039, 0.6578, 0.7997, 0.6715, 0.7548, 0.6829, 0.7572, 0.7404, 0.6046, 0.7576, 0.6163, 0.7277, 0.6526, 0.7181, 0.646, 0.6991, 0.8041, 0.6782, 0.8039, 0.6829, 0.7572, 0.6946, 0.7573, 0.7212, 0.5965, 0.7404, 0.6046, 0.7181, 0.646, 0.7074, 0.6414, 0.7196, 0.8002, 0.6991, 0.8041, 0.6946, 0.7573, 0.706, 0.7552, 0.7007, 0.5923, 0.7212, 0.5965, 0.7074, 0.6414, 0.696, 0.639, 0.7389, 0.7923, 0.7196, 0.8002, 0.706, 0.7552, 0.7169, 0.7509, 0.6799, 0.5921, 0.7007, 0.5923, 0.696, 0.639, 0.6844, 0.6389, 0.7563, 0.7809, 0.7389, 0.7923, 0.7169, 0.7509, 0.7266, 0.7445, 0.6594, 0.596, 0.6799, 0.5921, 0.6844, 0.6389, 0.6729, 0.641, 0.7712, 0.7663, 0.7563, 0.7809, 0.7266, 0.7445, 0.735, 0.7364, 0.64, 0.6038, 0.6594, 0.596, 0.6729, 0.641, 0.6621, 0.6453, 0.7829, 0.749, 0.7712, 0.7663, 0.735, 0.7364, 0.7416, 0.7267, 0.6608, 0.7502, 0.6512, 0.7436, 0.6632, 0.7469, 0.6715, 0.7548, 0.6512, 0.7436, 0.6431, 0.7353, 0.6557, 0.7366, 0.6632, 0.7469, 0.6431, 0.7353, 0.6367, 0.7255, 0.6494, 0.7245, 0.6557, 0.7366, 0.6367, 0.7255, 0.6324, 0.7147, 0.6446, 0.7111, 0.6494, 0.7245, 0.6324, 0.7147, 0.6303, 0.7032, 0.6415, 0.6973, 0.6446, 0.7111, 0.6303, 0.7032, 0.6304, 0.6916, 0.6403, 0.6836, 0.6415, 0.6973, 0.6304, 0.6916, 0.6328, 0.6802, 0.6412, 0.6709, 0.6403, 0.6836, 0.6328, 0.6802, 0.6374, 0.6694, 0.644, 0.6598, 0.6412, 0.6709, 0.6715, 0.7548, 0.6632, 0.7469, 0.6762, 0.7482, 0.6829, 0.7572, 0.6632, 0.7469, 0.6557, 0.7366, 0.6696, 0.7363, 0.6762, 0.7482, 0.6557, 0.7366, 0.6494, 0.7245, 0.6637, 0.7223, 0.6696, 0.7363, 0.6494, 0.7245, 0.6446, 0.7111, 0.6586, 0.7071, 0.6637, 0.7223, 0.6446, 0.7111, 0.6415, 0.6973, 0.6547, 0.6915, 0.6586, 0.7071, 0.6415, 0.6973, 0.6403, 0.6836, 0.6522, 0.6764, 0.6547, 0.6915, 0.6403, 0.6836, 0.6412, 0.6709, 0.6514, 0.6629, 0.6522, 0.6764, 0.6412, 0.6709, 0.644, 0.6598, 0.6523, 0.6517, 0.6514, 0.6629, 0.6829, 0.7572, 0.6762, 0.7482, 0.6896, 0.7474, 0.6946, 0.7573, 0.6762, 0.7482, 0.6696, 0.7363, 0.6842, 0.7344, 0.6896, 0.7474, 0.6696, 0.7363, 0.6637, 0.7223, 0.6788, 0.7191, 0.6842, 0.7344, 0.6637, 0.7223, 0.6586, 0.7071, 0.6737, 0.7027, 0.6788, 0.7191, 0.6586, 0.7071, 0.6547, 0.6915, 0.6692, 0.686, 0.6737, 0.7027, 0.6547, 0.6915, 0.6522, 0.6764, 0.6656, 0.6703, 0.6692, 0.686, 0.6522, 0.6764, 0.6514, 0.6629, 0.6632, 0.6564, 0.6656, 0.6703, 0.6514, 0.6629, 0.6523, 0.6517, 0.6621, 0.6453, 0.6632, 0.6564, 0.6946, 0.7573, 0.6896, 0.7474, 0.703, 0.7446, 0.706, 0.7552, 0.6896, 0.7474, 0.6842, 0.7344, 0.699, 0.7309, 0.703, 0.7446, 0.6842, 0.7344, 0.6788, 0.7191, 0.6944, 0.715, 0.699, 0.7309, 0.6788, 0.7191, 0.6737, 0.7027, 0.6895, 0.6981, 0.6944, 0.715, 0.6737, 0.7027, 0.6692, 0.686, 0.6846, 0.6812, 0.6895, 0.6981, 0.6692, 0.686, 0.6656, 0.6703, 0.68, 0.6653, 0.6846, 0.6812, 0.6656, 0.6703, 0.6632, 0.6564, 0.676, 0.6516, 0.68, 0.6653, 0.6632, 0.6564, 0.6621, 0.6453, 0.6729, 0.641, 0.676, 0.6516, 0.706, 0.7552, 0.703, 0.7446, 0.7158, 0.7398, 0.7169, 0.7509, 0.703, 0.7446, 0.699, 0.7309, 0.7133, 0.7259, 0.7158, 0.7398, 0.699, 0.7309, 0.6944, 0.715, 0.7097, 0.7102, 0.7133, 0.7259, 0.6944, 0.715, 0.6895, 0.6981, 0.7052, 0.6935, 0.7097, 0.7102, 0.6895, 0.6981, 0.6846, 0.6812, 0.7001, 0.6771, 0.7052, 0.6935, 0.6846, 0.6812, 0.68, 0.6653, 0.6947, 0.6618, 0.7001, 0.6771, 0.68, 0.6653, 0.676, 0.6516, 0.6894, 0.6488, 0.6947, 0.6618, 0.676, 0.6516, 0.6729, 0.641, 0.6844, 0.6389, 0.6894, 0.6488, 0.7169, 0.7509, 0.7158, 0.7398, 0.7275, 0.7333, 0.7266, 0.7445, 0.7158, 0.7398, 0.7133, 0.7259, 0.7267, 0.7197, 0.7275, 0.7333, 0.7133, 0.7259, 0.7097, 0.7102, 0.7243, 0.7047, 0.7267, 0.7197, 0.7097, 0.7102, 0.7052, 0.6935, 0.7204, 0.6891, 0.7243, 0.7047, 0.7052, 0.6935, 0.7001, 0.6771, 0.7153, 0.6739, 0.7204, 0.6891, 0.7001, 0.6771, 0.6947, 0.6618, 0.7093, 0.6599, 0.7153, 0.6739, 0.6947, 0.6618, 0.6894, 0.6488, 0.7028, 0.648, 0.7093, 0.6599, 0.6894, 0.6488, 0.6844, 0.6389, 0.696, 0.639, 0.7028, 0.648, 0.7266, 0.7445, 0.7275, 0.7333, 0.7378, 0.7252, 0.735, 0.7364, 0.7275, 0.7333, 0.7267, 0.7197, 0.7386, 0.7125, 0.7378, 0.7252, 0.7267, 0.7197, 0.7243, 0.7047, 0.7374, 0.6989, 0.7386, 0.7125, 0.7243, 0.7047, 0.7204, 0.6891, 0.7343, 0.6851, 0.7374, 0.6989, 0.7204, 0.6891, 0.7153, 0.6739, 0.7295, 0.6717, 0.7343, 0.6851, 0.7153, 0.6739, 0.7093, 0.6599, 0.7232, 0.6596, 0.7295, 0.6717, 0.7093, 0.6599, 0.7028, 0.648, 0.7157, 0.6493, 0.7232, 0.6596, 0.7028, 0.648, 0.696, 0.639, 0.7074, 0.6414, 0.7157, 0.6493, 0.735, 0.7364, 0.7378, 0.7252, 0.7462, 0.716, 0.7416, 0.7267, 0.7378, 0.7252, 0.7386, 0.7125, 0.7486, 0.7046, 0.7462, 0.716, 0.7386, 0.7125, 0.7374, 0.6989, 0.7487, 0.693, 0.7486, 0.7046, 0.7374, 0.6989, 0.7343, 0.6851, 0.7466, 0.6815, 0.7487, 0.693, 0.7343, 0.6851, 0.7295, 0.6717, 0.7422, 0.6707, 0.7466, 0.6815, 0.7295, 0.6717, 0.7232, 0.6596, 0.7359, 0.6609, 0.7422, 0.6707, 0.7232, 0.6596, 0.7157, 0.6493, 0.7277, 0.6526, 0.7359, 0.6609, 0.7157, 0.6493, 0.7074, 0.6414, 0.7181, 0.646, 0.7277, 0.6526, 0.02068, 0.7774, 0.02766, 0.7423, 0.03281, 0.7802, 0.02068, 0.8132, 0.02766, 0.7423, 0.04135, 0.7093, 0.0528, 0.7466, 0.03281, 0.7802, 0.04135, 0.7093, 0.06122, 0.6796, 0.07946, 0.7142, 0.0528, 0.7466, 0.06122, 0.6796, 0.0865, 0.6543, 0.1113, 0.6845, 0.07946, 0.7142, 0.0865, 0.6543, 0.1162, 0.6344, 0.1467, 0.659, 0.1113, 0.6845, 0.1162, 0.6344, 0.1493, 0.6207, 0.1837, 0.6392, 0.1467, 0.659, 0.1493, 0.6207, 0.1844, 0.6137, 0.2205, 0.6262, 0.1837, 0.6392, 0.1844, 0.6137, 0.2201, 0.6137, 0.2552, 0.6207, 0.2205, 0.6262, 0.02068, 0.8132, 0.03281, 0.7802, 0.04485, 0.8183, 0.02766, 0.8483, 0.03281, 0.7802, 0.0528, 0.7466, 0.07043, 0.7855, 0.04485, 0.8183, 0.0528, 0.7466, 0.07946, 0.7142, 0.1027, 0.7517, 0.07043, 0.7855, 0.07946, 0.7142, 0.1113, 0.6845, 0.1396, 0.719, 0.1027, 0.7517, 0.1113, 0.6845, 0.1467, 0.659, 0.1789, 0.6892, 0.1396, 0.719, 0.1467, 0.659, 0.1837, 0.6392, 0.2183, 0.6641, 0.1789, 0.6892, 0.1837, 0.6392, 0.2205, 0.6262, 0.2555, 0.6454, 0.2183, 0.6641, 0.2205, 0.6262, 0.2552, 0.6207, 0.2882, 0.6344, 0.2555, 0.6454, 0.02766, 0.8483, 0.04485, 0.8183, 0.0633, 0.8552, 0.04135, 0.8813, 0.04485, 0.8183, 0.07043, 0.7855, 0.09356, 0.8243, 0.0633, 0.8552, 0.07043, 0.7855, 0.1027, 0.7517, 0.13, 0.7907, 0.09356, 0.8243, 0.1027, 0.7517, 0.1396, 0.719, 0.1703, 0.7564, 0.13, 0.7907, 0.1396, 0.719, 0.1789, 0.6892, 0.2118, 0.7236, 0.1703, 0.7564, 0.1789, 0.6892, 0.2183, 0.6641, 0.2519, 0.6944, 0.2118, 0.7236, 0.2183, 0.6641, 0.2555, 0.6454, 0.2881, 0.6707, 0.2519, 0.6944, 0.2555, 0.6454, 0.2882, 0.6344, 0.318, 0.6543, 0.2881, 0.6707, 0.04135, 0.8813, 0.0633, 0.8552, 0.08746, 0.8895, 0.06122, 0.911, 0.0633, 0.8552, 0.09356, 0.8243, 0.1213, 0.8617, 0.08746, 0.8895, 0.09356, 0.8243, 0.13, 0.7907, 0.1604, 0.8296, 0.1213, 0.8617, 0.13, 0.7907, 0.1703, 0.7564, 0.2022, 0.7953, 0.1604, 0.8296, 0.1703, 0.7564, 0.2118, 0.7236, 0.2441, 0.761, 0.2022, 0.7953, 0.2118, 0.7236, 0.2519, 0.6944, 0.2832, 0.7289, 0.2441, 0.761, 0.2519, 0.6944, 0.2881, 0.6707, 0.317, 0.7011, 0.2832, 0.7289, 0.2881, 0.6707, 0.318, 0.6543, 0.3433, 0.6796, 0.317, 0.7011, 0.06122, 0.911, 0.08746, 0.8895, 0.1164, 0.9199, 0.0865, 0.9363, 0.08746, 0.8895, 0.1213, 0.8617, 0.1526, 0.8962, 0.1164, 0.9199, 0.1213, 0.8617, 0.1604, 0.8296, 0.1927, 0.867, 0.1526, 0.8962, 0.1604, 0.8296, 0.2022, 0.7953, 0.2342, 0.8342, 0.1927, 0.867, 0.2022, 0.7953, 0.2441, 0.761, 0.2745, 0.7999, 0.2342, 0.8342, 0.2441, 0.761, 0.2832, 0.7289, 0.3109, 0.7663, 0.2745, 0.7999, 0.2832, 0.7289, 0.317, 0.7011, 0.3412, 0.7354, 0.3109, 0.7663, 0.317, 0.7011, 0.3433, 0.6796, 0.3631, 0.7093, 0.3412, 0.7354, 0.0865, 0.9363, 0.1164, 0.9199, 0.149, 0.9452, 0.1162, 0.9562, 0.1164, 0.9199, 0.1526, 0.8962, 0.1862, 0.9265, 0.149, 0.9452, 0.1526, 0.8962, 0.1927, 0.867, 0.2256, 0.9014, 0.1862, 0.9265, 0.1927, 0.867, 0.2342, 0.8342, 0.2649, 0.8716, 0.2256, 0.9014, 0.2342, 0.8342, 0.2745, 0.7999, 0.3018, 0.8389, 0.2649, 0.8716, 0.2745, 0.7999, 0.3109, 0.7663, 0.3341, 0.8051, 0.3018, 0.8389, 0.3109, 0.7663, 0.3412, 0.7354, 0.3596, 0.7723, 0.3341, 0.8051, 0.3412, 0.7354, 0.3631, 0.7093, 0.3768, 0.7423, 0.3596, 0.7723, 0.1162, 0.9562, 0.149, 0.9452, 0.184, 0.9644, 0.1493, 0.9699, 0.149, 0.9452, 0.1862, 0.9265, 0.2208, 0.9514, 0.184, 0.9644, 0.1862, 0.9265, 0.2256, 0.9014, 0.2578, 0.9315, 0.2208, 0.9514, 0.2256, 0.9014, 0.2649, 0.8716, 0.2932, 0.9061, 0.2578, 0.9315, 0.2649, 0.8716, 0.3018, 0.8389, 0.325, 0.8764, 0.2932, 0.9061, 0.3018, 0.8389, 0.3341, 0.8051, 0.3517, 0.844, 0.325, 0.8764, 0.3341, 0.8051, 0.3596, 0.7723, 0.3717, 0.8104, 0.3517, 0.844, 0.3596, 0.7723, 0.3768, 0.7423, 0.3838, 0.7774, 0.3717, 0.8104, 0.1493, 0.9699, 0.184, 0.9644, 0.2201, 0.9769, 0.1844, 0.9769, 0.184, 0.9644, 0.2208, 0.9514, 0.2552, 0.9699, 0.2201, 0.9769, 0.2208, 0.9514, 0.2578, 0.9315, 0.2882, 0.9562, 0.2552, 0.9699, 0.2578, 0.9315, 0.2932, 0.9061, 0.318, 0.9363, 0.2882, 0.9562, 0.2932, 0.9061, 0.325, 0.8764, 0.3433, 0.911, 0.318, 0.9363, 0.325, 0.8764, 0.3517, 0.844, 0.3631, 0.8813, 0.3433, 0.911, 0.3517, 0.844, 0.3717, 0.8104, 0.3768, 0.8483, 0.3631, 0.8813, 0.3717, 0.8104, 0.3838, 0.7774, 0.3838, 0.8132, 0.3768, 0.8483])
me_cylinder.materials.append(mat_tob_wood_001)
me_cylinder.use_remesh_fix_poles = True
me_cylinder.use_remesh_preserve_attributes = False
me_cylinder.update()

# ---- objects
ob_light = bpy.data.objects.new('Light', light_light)
ob_camera = bpy.data.objects.new('Camera', cam_camera)
ob_cylinder = bpy.data.objects.new('Cylinder', me_cylinder)

# ---- transforms, parenting, visibility, modifiers, constraints
ob_light.location = (4.076, 1.005, 5.904)
ob_light.rotation_euler = (0.6503, 0.05522, 1.866)
ob_light.lock_rotations_4d = False
ob_light.empty_display_type = 'ARROWS'
ob_light.color = (0.0, 0.0, 0.0, 0.0)
ob_light.lineart.crease_threshold = 0.0
ob_camera.location = (7.359, -6.926, 4.958)
ob_camera.rotation_euler = (1.109, 0.0, 0.8149)
ob_camera.lock_rotations_4d = False
ob_camera.empty_display_type = 'ARROWS'
ob_camera.color = (0.0, 0.0, 0.0, 0.0)
ob_camera.display_type = 'WIRE'
ob_camera.lineart.crease_threshold = 0.0
ob_cylinder.location = (0.0, 0.0, 0.0)
_m = ob_cylinder.modifiers.new('Auto Smooth', 'NODES')
_m.node_group = ng_auto_smooth
_gi = [s.identifier for s in ng_auto_smooth.interface.items_tree if s.item_type == 'SOCKET' and s.in_out == 'INPUT']
_m[_gi[1]] = 0.5236  # Angle

# ---- collection membership
col_collection.objects.link(ob_light)
col_collection.objects.link(ob_camera)
col_collection_2.objects.link(ob_cylinder)

# ---- scene / render settings (as saved in the file)
scene.camera = ob_camera
scene.frame_start = 1; scene.frame_end = 250; scene.frame_set(10)
scene.render.engine = 'BLENDER_EEVEE_NEXT'
scene.cycles.sampling_pattern = 'TABULATED_SOBOL'
scene.cycles.use_light_tree = False
scene.view_settings.view_transform = 'Filmic'
bpy.context.view_layer.update()
